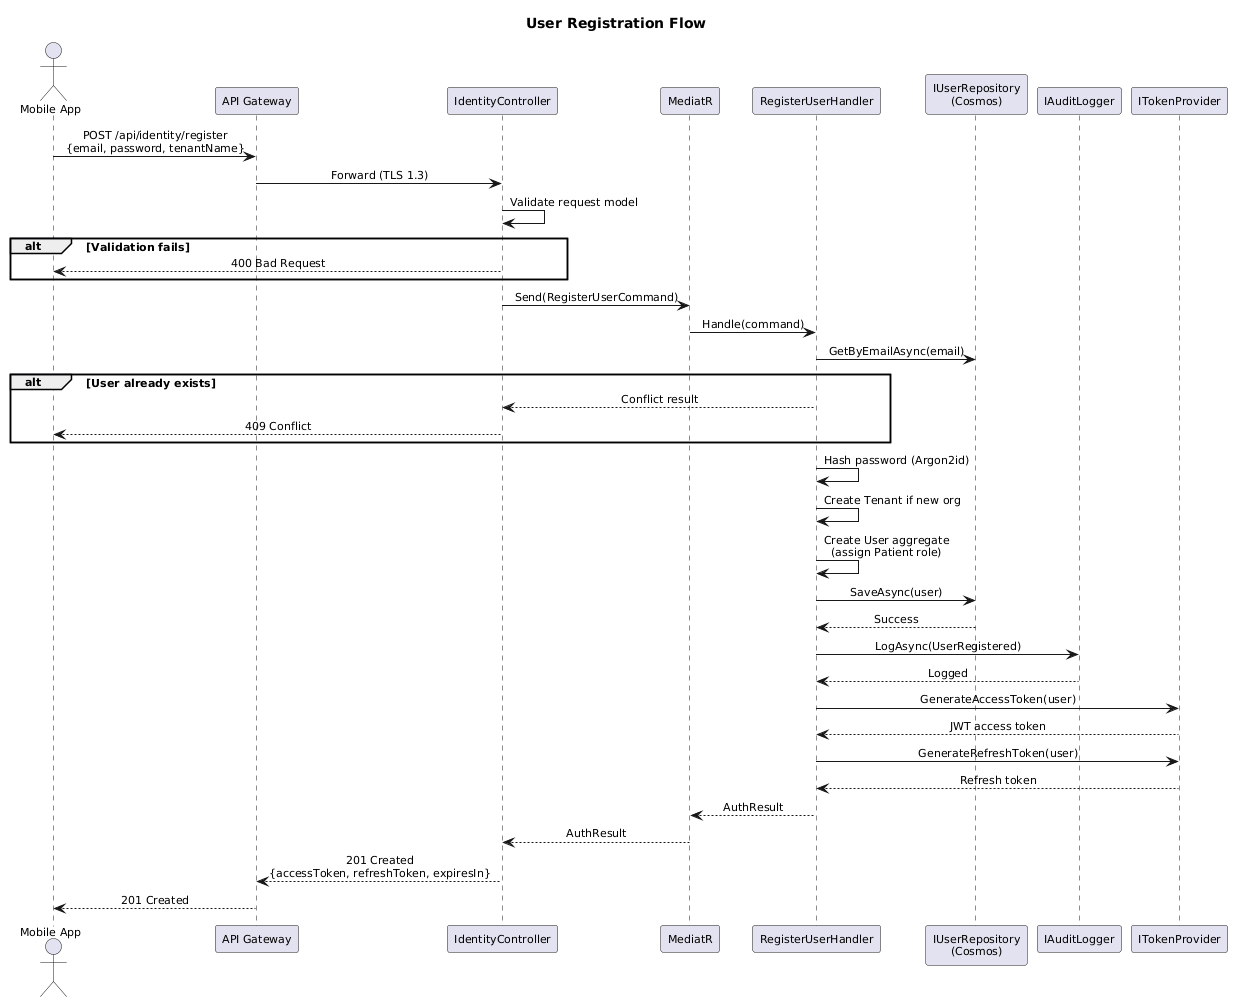

The diagram above was rendered by PlantUML. Its source (embedded in the PNG):
@startuml
skinparam defaultFontSize 11
skinparam sequenceMessageAlign center

title User Registration Flow

actor "Mobile App" as Mobile
participant "API Gateway" as Gateway
participant "IdentityController" as Controller
participant "MediatR" as MediatR
participant "RegisterUserHandler" as Handler
participant "IUserRepository\n(Cosmos)" as Repo
participant "IAuditLogger" as Audit
participant "ITokenProvider" as Token

Mobile -> Gateway : POST /api/identity/register\n{email, password, tenantName}
Gateway -> Controller : Forward (TLS 1.3)

Controller -> Controller : Validate request model
alt Validation fails
    Controller --> Mobile : 400 Bad Request
end

Controller -> MediatR : Send(RegisterUserCommand)
MediatR -> Handler : Handle(command)

Handler -> Repo : GetByEmailAsync(email)
alt User already exists
    Handler --> Controller : Conflict result
    Controller --> Mobile : 409 Conflict
end

Handler -> Handler : Hash password (Argon2id)
Handler -> Handler : Create Tenant if new org
Handler -> Handler : Create User aggregate\n(assign Patient role)

Handler -> Repo : SaveAsync(user)
Repo --> Handler : Success

Handler -> Audit : LogAsync(UserRegistered)
Audit --> Handler : Logged

Handler -> Token : GenerateAccessToken(user)
Token --> Handler : JWT access token
Handler -> Token : GenerateRefreshToken(user)
Token --> Handler : Refresh token

Handler --> MediatR : AuthResult
MediatR --> Controller : AuthResult
Controller --> Gateway : 201 Created\n{accessToken, refreshToken, expiresIn}
Gateway --> Mobile : 201 Created
@enduml